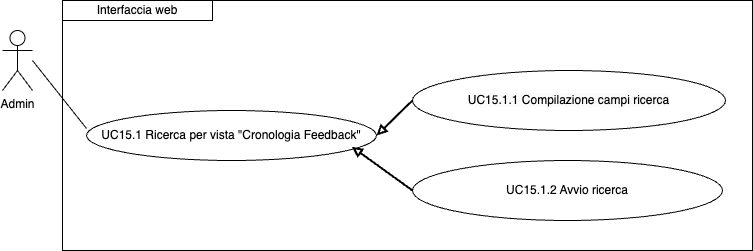

The diagram above was exported from draw.io. Its source (the exported page's mxGraphModel, read from the mxfile embedded in the PNG):
<mxGraphModel dx="954" dy="610" grid="1" gridSize="10" guides="1" tooltips="1" connect="1" arrows="1" fold="1" page="1" pageScale="1" pageWidth="827" pageHeight="1169" math="0" shadow="0">
  <root>
    <mxCell id="0" />
    <mxCell id="1" parent="0" />
    <mxCell id="2eXjYL-J6MoPOCqWg1JF-13" value="&lt;span style=&quot;color: rgb(0, 0, 0); font-family: Helvetica; font-size: 12px; font-style: normal; font-variant-ligatures: normal; font-variant-caps: normal; font-weight: 400; letter-spacing: normal; orphans: 2; text-align: center; text-indent: 0px; text-transform: none; widows: 2; word-spacing: 0px; -webkit-text-stroke-width: 0px; background-color: rgb(251, 251, 251); text-decoration-thickness: initial; text-decoration-style: initial; text-decoration-color: initial; float: none; display: inline !important;&quot;&gt;UC15.1.1 Compilazione campi ricerca&lt;/span&gt;" style="ellipse;whiteSpace=wrap;html=1;" vertex="1" parent="1">
      <mxGeometry x="450" y="220" width="313" height="60" as="geometry" />
    </mxCell>
    <mxCell id="2eXjYL-J6MoPOCqWg1JF-14" value="UC15.1.2 Avvio ricerca" style="ellipse;whiteSpace=wrap;html=1;" vertex="1" parent="1">
      <mxGeometry x="450" y="310" width="310" height="60" as="geometry" />
    </mxCell>
    <mxCell id="2eXjYL-J6MoPOCqWg1JF-15" value="UC15.1 Ricerca per vista &quot;Cronologia Feedback&quot;" style="ellipse;whiteSpace=wrap;html=1;" vertex="1" parent="1">
      <mxGeometry x="124" y="260" width="290" height="50" as="geometry" />
    </mxCell>
    <mxCell id="2eXjYL-J6MoPOCqWg1JF-17" value="" style="endArrow=none;html=1;rounded=0;entryX=0;entryY=0.36;entryDx=0;entryDy=0;entryPerimeter=0;" edge="1" parent="1" target="2eXjYL-J6MoPOCqWg1JF-15">
      <mxGeometry width="50" height="50" relative="1" as="geometry">
        <mxPoint x="70" y="210" as="sourcePoint" />
        <mxPoint x="110" y="260" as="targetPoint" />
      </mxGeometry>
    </mxCell>
    <mxCell id="2eXjYL-J6MoPOCqWg1JF-18" value="" style="endArrow=none;html=1;rounded=0;entryX=0;entryY=0.5;entryDx=0;entryDy=0;startArrow=block;startFill=0;strokeWidth=2;exitX=1;exitY=0.5;exitDx=0;exitDy=0;" edge="1" parent="1" source="2eXjYL-J6MoPOCqWg1JF-15" target="2eXjYL-J6MoPOCqWg1JF-13">
      <mxGeometry width="50" height="50" relative="1" as="geometry">
        <mxPoint x="475" y="240" as="sourcePoint" />
        <mxPoint x="520" y="295" as="targetPoint" />
      </mxGeometry>
    </mxCell>
    <mxCell id="2eXjYL-J6MoPOCqWg1JF-19" value="" style="endArrow=none;html=1;rounded=0;entryX=0;entryY=0.5;entryDx=0;entryDy=0;startArrow=block;startFill=0;strokeWidth=2;exitX=0.915;exitY=0.725;exitDx=0;exitDy=0;exitPerimeter=0;" edge="1" parent="1" source="2eXjYL-J6MoPOCqWg1JF-15" target="2eXjYL-J6MoPOCqWg1JF-14">
      <mxGeometry width="50" height="50" relative="1" as="geometry">
        <mxPoint x="485" y="250" as="sourcePoint" />
        <mxPoint x="530" y="305" as="targetPoint" />
      </mxGeometry>
    </mxCell>
    <mxCell id="2eXjYL-J6MoPOCqWg1JF-20" value="Interfaccia web" style="rounded=0;whiteSpace=wrap;html=1;" vertex="1" parent="1">
      <mxGeometry x="100" y="150" width="150" height="20" as="geometry" />
    </mxCell>
    <mxCell id="2eXjYL-J6MoPOCqWg1JF-23" value="Admin" style="shape=umlActor;verticalLabelPosition=bottom;verticalAlign=top;html=1;outlineConnect=0;" vertex="1" parent="1">
      <mxGeometry x="40" y="180" width="30" height="60" as="geometry" />
    </mxCell>
    <mxCell id="2eXjYL-J6MoPOCqWg1JF-37" value="" style="rounded=0;whiteSpace=wrap;html=1;fillColor=none;" vertex="1" parent="1">
      <mxGeometry x="100" y="150" width="690" height="250" as="geometry" />
    </mxCell>
  </root>
</mxGraphModel>